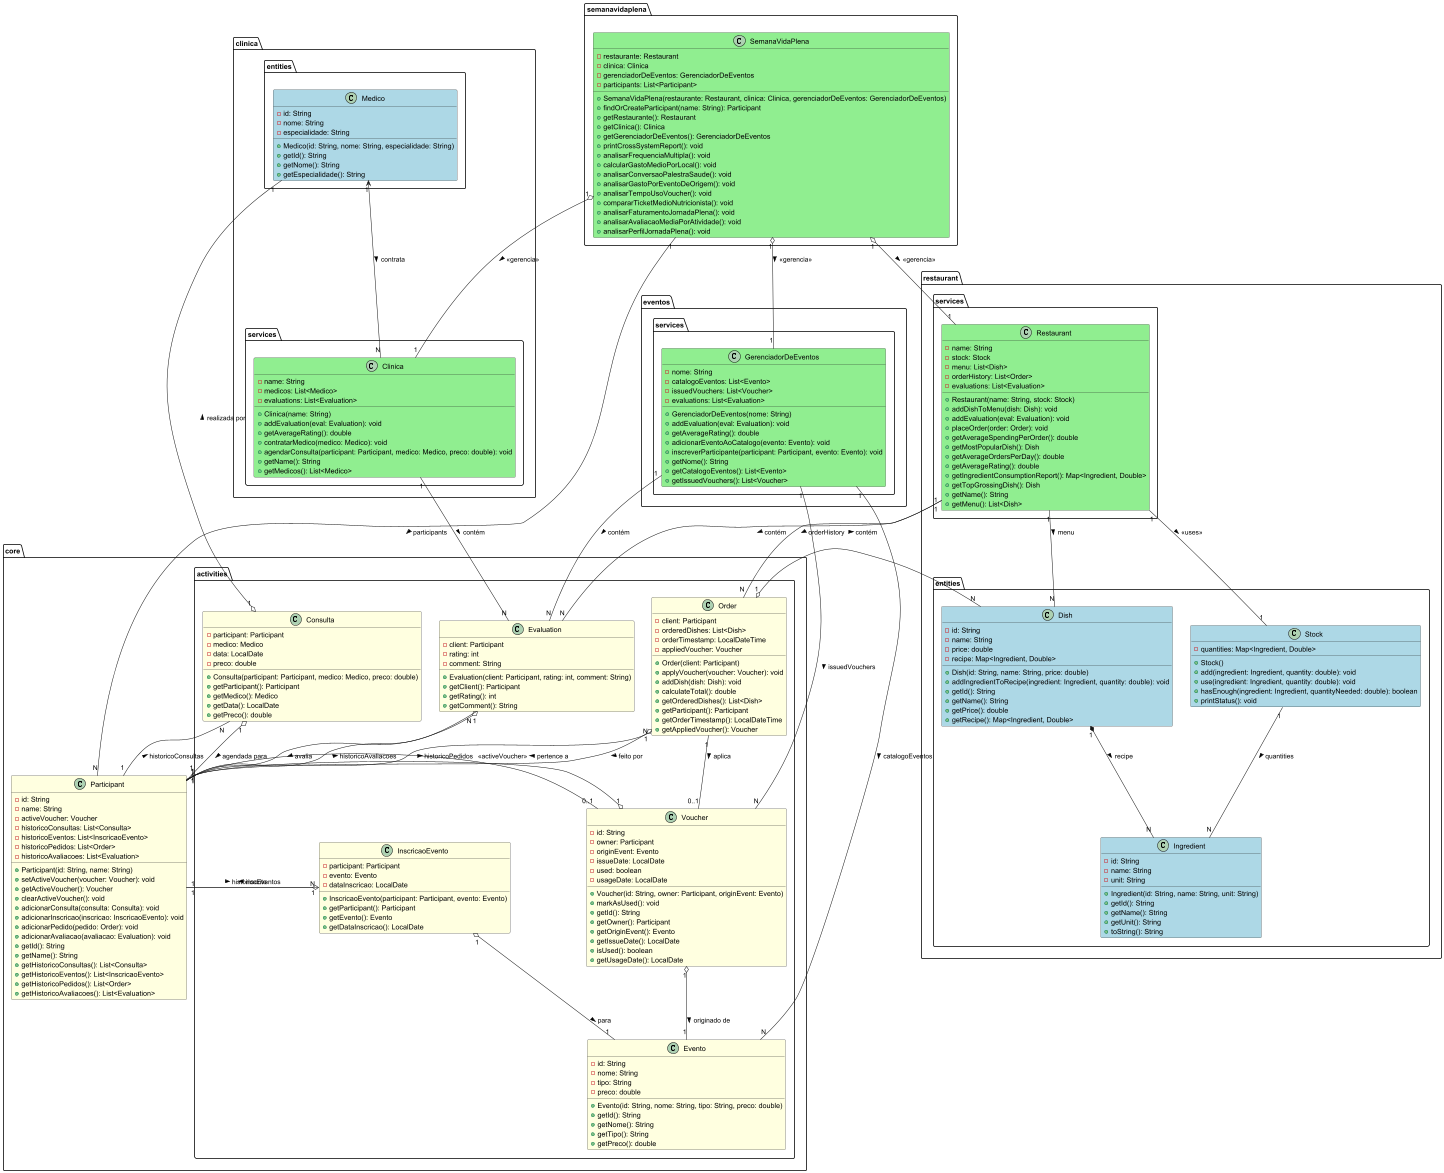

The diagram above was rendered by PlantUML. Its source (embedded in the PNG):
@startuml
!define ENTITY #LightBlue
!define SERVICE #LightGreen
!define CORE #LightYellow

package clinica.entities {
    class Medico ENTITY {
        -id: String
        -nome: String
        -especialidade: String
        +Medico(id: String, nome: String, especialidade: String)
        +getId(): String
        +getNome(): String
        +getEspecialidade(): String
    }
}

package clinica.services {
    class Clinica SERVICE {
        -name: String
        -medicos: List<Medico>
        -evaluations: List<Evaluation>
        +Clinica(name: String)
        +addEvaluation(eval: Evaluation): void
        +getAverageRating(): double
        +contratarMedico(medico: Medico): void
        +agendarConsulta(participant: Participant, medico: Medico, preco: double): void
        +getName(): String
        +getMedicos(): List<Medico>
    }
}

package core {
    class Participant CORE {
        -id: String
        -name: String
        -activeVoucher: Voucher
        -historicoConsultas: List<Consulta>
        -historicoEventos: List<InscricaoEvento>
        -historicoPedidos: List<Order>
        -historicoAvaliacoes: List<Evaluation>
        +Participant(id: String, name: String)
        +setActiveVoucher(voucher: Voucher): void
        +getActiveVoucher(): Voucher
        +clearActiveVoucher(): void
        +adicionarConsulta(consulta: Consulta): void
        +adicionarInscricao(inscricao: InscricaoEvento): void
        +adicionarPedido(pedido: Order): void
        +adicionarAvaliacao(avaliacao: Evaluation): void
        +getId(): String
        +getName(): String
        +getHistoricoConsultas(): List<Consulta>
        +getHistoricoEventos(): List<InscricaoEvento>
        +getHistoricoPedidos(): List<Order>
        +getHistoricoAvaliacoes(): List<Evaluation>
    }
}

package core.activities {
    class Consulta CORE {
        -participant: Participant
        -medico: Medico
        -data: LocalDate
        -preco: double
        +Consulta(participant: Participant, medico: Medico, preco: double)
        +getParticipant(): Participant
        +getMedico(): Medico
        +getData(): LocalDate
        +getPreco(): double
    }

    class Evaluation CORE {
        -client: Participant
        -rating: int
        -comment: String
        +Evaluation(client: Participant, rating: int, comment: String)
        +getClient(): Participant
        +getRating(): int
        +getComment(): String
    }

    class Evento CORE {
        -id: String
        -nome: String
        -tipo: String
        -preco: double
        +Evento(id: String, nome: String, tipo: String, preco: double)
        +getId(): String
        +getNome(): String
        +getTipo(): String
        +getPreco(): double
    }

    class InscricaoEvento CORE {
        -participant: Participant
        -evento: Evento
        -dataInscricao: LocalDate
        +InscricaoEvento(participant: Participant, evento: Evento)
        +getParticipant(): Participant
        +getEvento(): Evento
        +getDataInscricao(): LocalDate
    }

    class Order CORE {
        -client: Participant
        -orderedDishes: List<Dish>
        -orderTimestamp: LocalDateTime
        -appliedVoucher: Voucher
        +Order(client: Participant)
        +applyVoucher(voucher: Voucher): void
        +addDish(dish: Dish): void
        +calculateTotal(): double
        +getOrderedDishes(): List<Dish>
        +getParticipant(): Participant
        +getOrderTimestamp(): LocalDateTime
        +getAppliedVoucher(): Voucher
    }

    class Voucher CORE {
        -id: String
        -owner: Participant
        -originEvent: Evento
        -issueDate: LocalDate
        -used: boolean
        -usageDate: LocalDate
        +Voucher(id: String, owner: Participant, originEvent: Evento)
        +markAsUsed(): void
        +getId(): String
        +getOwner(): Participant
        +getOriginEvent(): Evento
        +getIssueDate(): LocalDate
        +isUsed(): boolean
        +getUsageDate(): LocalDate
    }
}

package eventos.services {
    class GerenciadorDeEventos SERVICE {
        -nome: String
        -catalogoEventos: List<Evento>
        -issuedVouchers: List<Voucher>
        -evaluations: List<Evaluation>
        +GerenciadorDeEventos(nome: String)
        +addEvaluation(eval: Evaluation): void
        +getAverageRating(): double
        +adicionarEventoAoCatalogo(evento: Evento): void
        +inscreverParticipante(participant: Participant, evento: Evento): void
        +getNome(): String
        +getCatalogoEventos(): List<Evento>
        +getIssuedVouchers(): List<Voucher>
    }
}

package restaurant.entities {
    class Dish ENTITY {
        -id: String
        -name: String
        -price: double
        -recipe: Map<Ingredient, Double>
        +Dish(id: String, name: String, price: double)
        +addIngredientToRecipe(ingredient: Ingredient, quantity: double): void
        +getId(): String
        +getName(): String
        +getPrice(): double
        +getRecipe(): Map<Ingredient, Double>
    }

    class Ingredient ENTITY {
        -id: String
        -name: String
        -unit: String
        +Ingredient(id: String, name: String, unit: String)
        +getId(): String
        +getName(): String
        +getUnit(): String
        +toString(): String
    }

    class Stock ENTITY {
        -quantities: Map<Ingredient, Double>
        +Stock()
        +add(ingredient: Ingredient, quantity: double): void
        +use(ingredient: Ingredient, quantity: double): void
        +hasEnough(ingredient: Ingredient, quantityNeeded: double): boolean
        +printStatus(): void
    }
}

package restaurant.services {
    class Restaurant SERVICE {
        -name: String
        -stock: Stock
        -menu: List<Dish>
        -orderHistory: List<Order>
        -evaluations: List<Evaluation>
        +Restaurant(name: String, stock: Stock)
        +addDishToMenu(dish: Dish): void
        +addEvaluation(eval: Evaluation): void
        +placeOrder(order: Order): void
        +getAverageSpendingPerOrder(): double
        +getMostPopularDish(): Dish
        +getAverageOrdersPerDay(): double
        +getAverageRating(): double
        +getIngredientConsumptionReport(): Map<Ingredient, Double>
        +getTopGrossingDish(): Dish
        +getName(): String
        +getMenu(): List<Dish>
    }
}

package semanavidaplena {
    class SemanaVidaPlena SERVICE {
        -restaurante: Restaurant
        -clinica: Clinica
        -gerenciadorDeEventos: GerenciadorDeEventos
        -participants: List<Participant>
        +SemanaVidaPlena(restaurante: Restaurant, clinica: Clinica, gerenciadorDeEventos: GerenciadorDeEventos)
        +findOrCreateParticipant(name: String): Participant
        +getRestaurante(): Restaurant
        +getClinica(): Clinica
        +getGerenciadorDeEventos(): GerenciadorDeEventos
        +printCrossSystemReport(): void
        +analisarFrequenciaMultipla(): void
        +calcularGastoMedioPorLocal(): void
        +analisarConversaoPalestraSaude(): void
        +analisarGastoPorEventoDeOrigem(): void
        +analisarTempoUsoVoucher(): void
        +compararTicketMedioNutricionista(): void
        +analisarFaturamentoJornadaPlena(): void
        +analisarAvaliacaoMediaPorAtividade(): void
        +analisarPerfilJornadaPlena(): void
    }
}

' Relacionamentos

' clinica.entities
Medico "1" <-- "N" Clinica : contrata >

' clinica.services
Clinica "1" -- "N" Evaluation : contém >

' core.activities
Consulta "1" o-- "1" Participant : agendada para >
Consulta "1" o-- "1" Medico : realizada por >

Evaluation "1" o-- "1" Participant : avalia >

InscricaoEvento "1" o-- "1" Participant : inscrito >
InscricaoEvento "1" o-- "1" Evento : para >

Order "1" o-- "1" Participant : feito por >
Order "1" o-- "N" Dish : contém >
Order "1" -- "0..1" Voucher : aplica >

Voucher "1" o-- "1" Participant : pertence a >
Voucher "1" o-- "1" Evento : originado de >

' core
Participant "1" -- "N" Consulta : historicoConsultas >
Participant "1" -- "N" InscricaoEvento : historicoEventos >
Participant "1" -- "N" Order : historicoPedidos >
Participant "1" -- "N" Evaluation : historicoAvaliacoes >
Participant "1" -- "0..1" Voucher : <<activeVoucher>>

' eventos.services
GerenciadorDeEventos "1" -- "N" Evento : catalogoEventos >
GerenciadorDeEventos "1" -- "N" Voucher : issuedVouchers >
GerenciadorDeEventos "1" -- "N" Evaluation : contém >

' restaurant.entities
Dish "1" *-- "N" Ingredient : recipe >
Stock "1" -- "N" Ingredient : quantities >

' restaurant.services
Restaurant "1" -- "1" Stock : <<uses>> >
Restaurant "1" -- "N" Dish : menu >
Restaurant "1" -- "N" Order : orderHistory >
Restaurant "1" -- "N" Evaluation : contém >

' semanavidaplena
SemanaVidaPlena "1" o-- "1" Restaurant : <<gerencia>> >
SemanaVidaPlena "1" o-- "1" Clinica : <<gerencia>> >
SemanaVidaPlena "1" o-- "1" GerenciadorDeEventos : <<gerencia>> >
SemanaVidaPlena "1" -- "N" Participant : participants >

@enduml